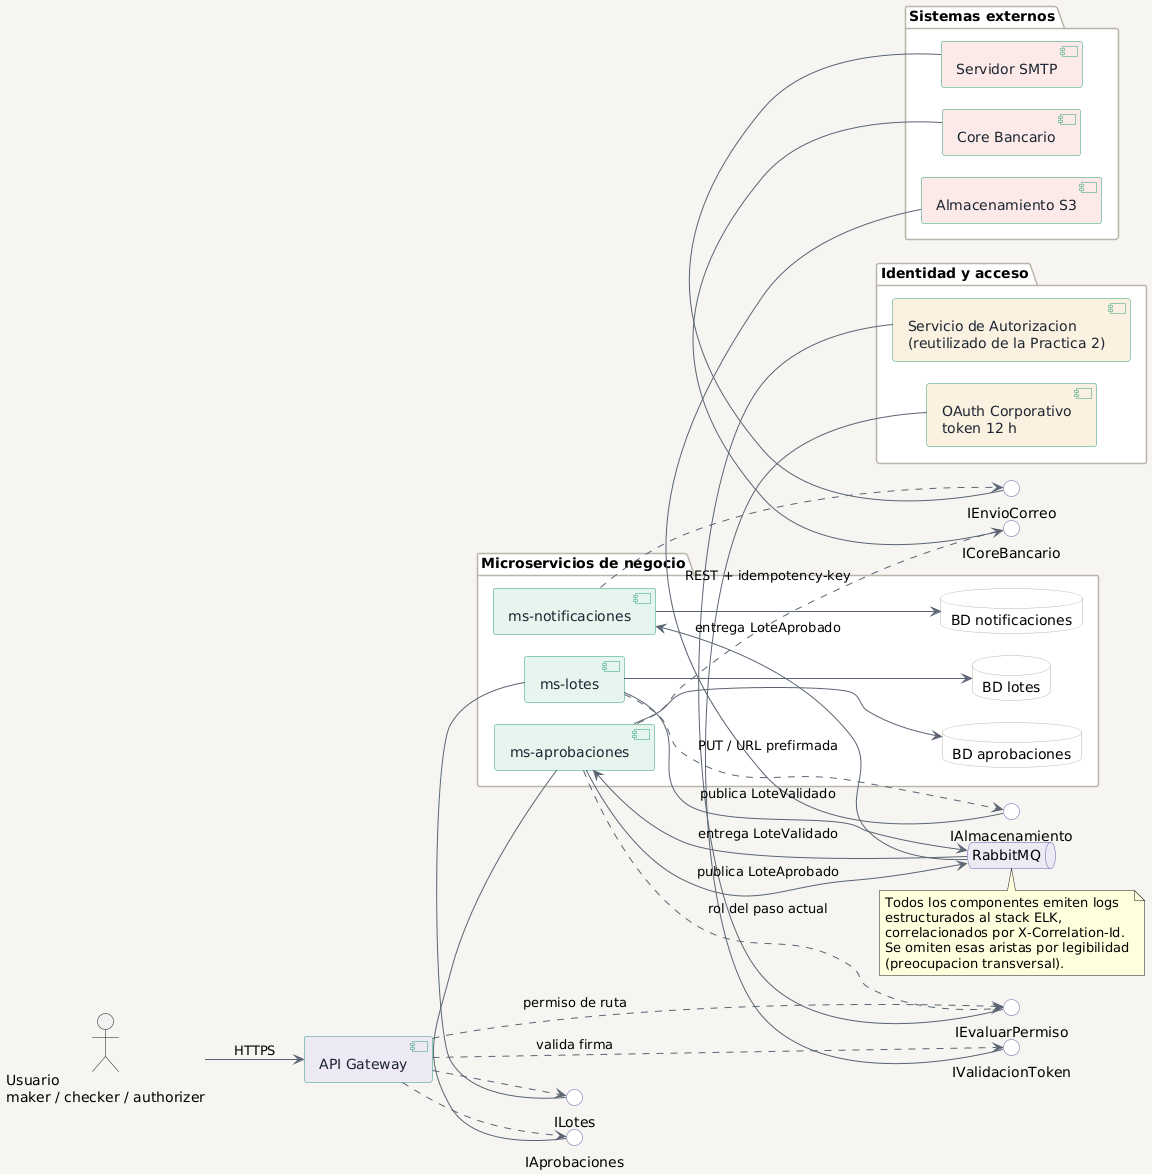

The diagram above was rendered by PlantUML. Its source (embedded in the PNG):
@startuml componentes
' Diagrama de componentes UML — Practica 3, Software Avanzado USAC
' Notacion UML 2: interfaces provistas (bola) y requeridas (socket punteado)

left to right direction

skinparam componentStyle uml2
skinparam shadowing false
skinparam backgroundColor #F6F5F2
skinparam defaultFontName "Helvetica"
skinparam ArrowColor #5A6472
skinparam nodesep 22
skinparam ranksep 55
skinparam InterfaceBackgroundColor #FFFFFF
skinparam InterfaceBorderColor #6B5CA5
skinparam component {
  BackgroundColor #E7F5EF
  BorderColor #2F9E7A
  FontColor #1B2430
}
skinparam package {
  BackgroundColor #FFFFFF
  BorderColor #B9B5AA
}
skinparam database {
  BackgroundColor #FFFFFF
  BorderColor #B9B5AA
}
skinparam queue {
  BackgroundColor #EDE9F5
  BorderColor #6B5CA5
}

actor "Usuario\nmaker / checker / authorizer" as U

component "API Gateway" as GW #EDE9F5

package "Identidad y acceso" {
  component "OAuth Corporativo\ntoken 12 h" as OAuth #FBF1E0
  component "Servicio de Autorizacion\n(reutilizado de la Practica 2)" as Authz #FBF1E0
}

package "Microservicios de negocio" {
  component "ms-lotes" as Lotes
  component "ms-aprobaciones" as Aprob
  component "ms-notificaciones" as Notif
  database "BD lotes" as DBL
  database "BD aprobaciones" as DBA
  database "BD notificaciones" as DBN
}

queue "RabbitMQ" as MQ

package "Sistemas externos" {
  component "Almacenamiento S3" as S3 #FBEAE7
  component "Core Bancario" as Core #FBEAE7
  component "Servidor SMTP" as SMTP #FBEAE7
}

' ---------- Interfaces provistas ----------
interface "IValidacionToken" as IToken
interface "IEvaluarPermiso"  as IPerm
interface "ILotes"           as ILotes
interface "IAprobaciones"    as IAprob
interface "IAlmacenamiento"  as IStore
interface "ICoreBancario"    as ICore
interface "IEnvioCorreo"     as IMail

IToken - OAuth
IPerm  - Authz
ILotes - Lotes
IAprob - Aprob
IStore - S3
ICore  - Core
IMail  - SMTP

' ---------- Entrada ----------
U   --> GW : HTTPS

' ---------- Interfaces requeridas por el Gateway ----------
GW ..> IToken : valida firma
GW ..> IPerm  : permiso de ruta
GW ..> ILotes
GW ..> IAprob

' ---------- Interfaces requeridas por los servicios ----------
Lotes ..> IStore : PUT / URL prefirmada
Aprob ..> IPerm  : rol del paso actual
Aprob ..> ICore  : REST + idempotency-key
Notif ..> IMail

' ---------- Persistencia: una BD por servicio ----------
Lotes --> DBL
Aprob --> DBA
Notif --> DBN

' ---------- Mensajeria asincrona ----------
Lotes --> MQ    : publica LoteValidado
MQ    --> Aprob : entrega LoteValidado
Aprob --> MQ    : publica LoteAprobado
MQ    --> Notif : entrega LoteAprobado

note bottom of MQ
  Todos los componentes emiten logs
  estructurados al stack ELK,
  correlacionados por X-Correlation-Id.
  Se omiten esas aristas por legibilidad
  (preocupacion transversal).
end note

@enduml